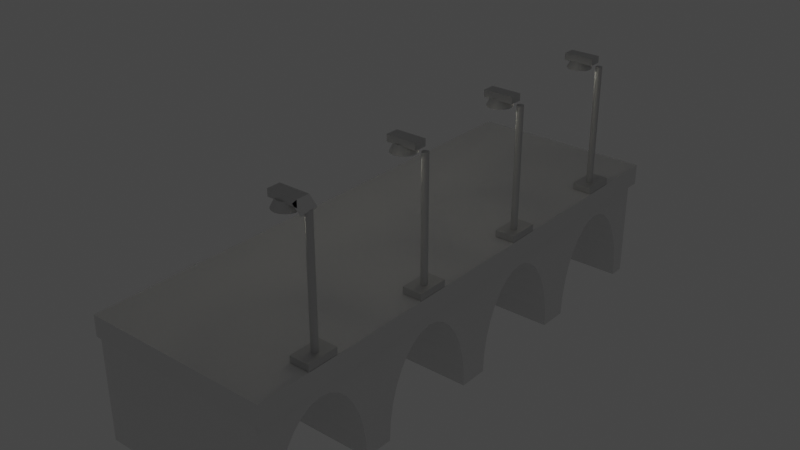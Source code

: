 # Source: mosttworzeniegier.blend  (saved by Blender 2.82.7; exported with 4.5.12 LTS)
import bpy
from mathutils import Matrix  # noqa: F401  (used for matrix-valued properties, if any)

bpy.ops.wm.read_factory_settings(use_empty=True)
scene = bpy.context.scene
scene.name = 'Scene'

# ---- collections
col_archway = bpy.data.collections.new('Archway'); scene.collection.children.link(col_archway)
col_lamp = bpy.data.collections.new('Lamp'); scene.collection.children.link(col_lamp)
col_spotlights = bpy.data.collections.new('spotlights'); col_lamp.children.link(col_spotlights)

# ---- materials (node trees are filled in below, after node groups)
mat_material = bpy.data.materials.new('Material')
mat_material.alpha_threshold = 0.0
mat_material.use_transparent_shadow = False
mat_material.line_color = (0.0, 0.0, 0.0, 1.0)
mat_material_001 = bpy.data.materials.new('Material.001')
mat_material_001.use_transparent_shadow = False

# ---- material node trees
mat_material.use_nodes = True; mat_material.node_tree.nodes.clear()
_N = mat_material.node_tree.nodes; _L = mat_material.node_tree.links
n0 = _N.new('ShaderNodeOutputMaterial'); n0.name = 'Material Output'; n0.location = (300, 300)
n1 = _N.new('ShaderNodeBsdfPrincipled'); n1.name = 'Principled BSDF'; n1.location = (10, 300)
n1.distribution = 'GGX'
n1.subsurface_method = 'BURLEY'
n1.inputs[2].default_value = 0.4
n1.inputs[3].default_value = 1.45
n1.inputs[27].default_value = (0.0, 0.0, 0.0, 1.0)
n1.inputs[28].default_value = 1.0
_L.new(n1.outputs[0], n0.inputs[0])
n0.is_active_output = True
mat_material_001.use_nodes = True; mat_material_001.node_tree.nodes.clear()
_N = mat_material_001.node_tree.nodes; _L = mat_material_001.node_tree.links
n0 = _N.new('ShaderNodeOutputMaterial'); n0.name = 'Material Output'; n0.location = (300, 300)
n1 = _N.new('ShaderNodeBsdfPrincipled'); n1.name = 'Principled BSDF'; n1.location = (10, 300)
n1.distribution = 'GGX'
n1.subsurface_method = 'BURLEY'
n1.inputs[0].default_value = (0.6738, 0.6738, 0.6738, 1.0)
n1.inputs[1].default_value = 0.5667
n1.inputs[3].default_value = 1.45
n1.inputs[27].default_value = (0.0, 0.0, 0.0, 1.0)
n1.inputs[28].default_value = 1.0
_L.new(n1.outputs[0], n0.inputs[0])
n0.is_active_output = True

# ---- world
world_world = bpy.data.worlds.new('World'); scene.world = world_world
world_world.use_nodes = True; world_world.node_tree.nodes.clear()
_N = world_world.node_tree.nodes; _L = world_world.node_tree.links
n0 = _N.new('ShaderNodeOutputWorld'); n0.name = 'World Output'; n0.location = (300, 300)
n1 = _N.new('ShaderNodeBackground'); n1.name = 'Background'; n1.location = (10, 300)
n1.inputs[0].default_value = (0.05088, 0.05088, 0.05088, 1.0)
_L.new(n1.outputs[0], n0.inputs[0])
n0.is_active_output = True
world_world.color = (0.05088, 0.05088, 0.05088)
world_world.use_sun_shadow = False
world_world.sun_shadow_jitter_overblur = 0.0

# ---- lights
light_spot = bpy.data.lights.new('Spot', 'POINT')
light_spot.color = (1.0, 0.9617, 0.7793)
light_spot.transmission_factor = 0.0
light_spot.energy = 58.8
light_spot.shadow_soft_size = 0.09
light_spot.shadow_maximum_resolution = 0.006
light_spot.use_absolute_resolution = True
light_spot_001 = bpy.data.lights.new('Spot.001', 'POINT')
light_spot_001.color = (1.0, 0.9617, 0.7793)
light_spot_001.transmission_factor = 0.0
light_spot_001.energy = 58.8
light_spot_001.shadow_soft_size = 0.09
light_spot_001.shadow_maximum_resolution = 0.006
light_spot_001.use_absolute_resolution = True
light_spot_002 = bpy.data.lights.new('Spot.002', 'POINT')
light_spot_002.color = (1.0, 0.9617, 0.7793)
light_spot_002.transmission_factor = 0.0
light_spot_002.energy = 58.8
light_spot_002.shadow_soft_size = 0.09
light_spot_002.shadow_maximum_resolution = 0.006
light_spot_002.use_absolute_resolution = True
light_spot_003 = bpy.data.lights.new('Spot.003', 'POINT')
light_spot_003.color = (1.0, 0.9617, 0.7793)
light_spot_003.transmission_factor = 0.0
light_spot_003.energy = 58.8
light_spot_003.shadow_soft_size = 0.09
light_spot_003.shadow_maximum_resolution = 0.006
light_spot_003.use_absolute_resolution = True

# ---- meshes
me_cube = bpy.data.meshes.new('Cube')
me_cube.from_pydata([(2.256, 1.679, 2.592), (2.256, 1.679, -0.03875), (2.256, -1.679, 2.592), (2.256, -1.679, -0.03875), (-2.256, 1.679, 2.592), (-2.256, 1.679, -0.03875), (-2.256, -1.679, 2.592), (-2.256, -1.679, -0.03875), (2.256, 0.4998, 2.062), (-2.256, 0.4998, 2.062), (2.256, 0.7255, 1.856), (-2.256, 0.7255, 1.856), (2.256, 0.2548, 2.189), (-2.256, 0.2548, 2.189), (2.256, -1.207, 0.854), (-2.256, -1.207, 0.854), (2.256, 1.261e-06, 2.232), (-2.256, 1.261e-06, 2.232), (2.256, 1.207, 0.854), (-2.256, 1.207, 0.854), (2.256, -1.086, 1.24), (-2.256, -1.086, 1.24), (2.256, 0.9234, 1.578), (-2.256, 0.9234, 1.578), (2.256, 1.086, 1.24), (-2.256, 1.086, 1.24), (2.256, -1.306, 8.975e-07), (2.256, -1.304, -0.03875), (-2.256, -1.304, -0.03875), (-2.256, -1.306, 5.568e-07), (2.256, 1.306, 1.703e-07), (2.256, 1.304, -0.03875), (-2.256, 1.304, -0.03875), (-2.256, 1.306, -1.703e-07), (2.256, -0.4998, 2.062), (-2.256, -0.4998, 2.062), (2.256, -0.7255, 1.856), (-2.256, -0.7255, 1.856), (2.256, -0.2548, 2.189), (-2.256, -0.2548, 2.189), (2.256, -0.9234, 1.578), (-2.256, -0.9234, 1.578), (2.256, -1.281, 0.4354), (-2.256, -1.281, 0.4354), (2.256, 1.281, 0.4354), (-2.256, 1.281, 0.4354)], [], [(3, 2, 6, 7), (5, 4, 0, 1), (7, 6, 4, 5, 32, 33, 45, 19, 25, 23, 11, 9, 13, 17, 39, 35, 37, 41, 21, 15, 43, 29, 28), (1, 0, 2, 3, 27, 26, 42, 14, 20, 40, 36, 34, 38, 16, 12, 8, 10, 22, 24, 18, 44, 30, 31), (5, 1, 31, 32), (0, 4, 6, 2), (37, 36, 40, 41), (25, 24, 22, 23), (13, 12, 16, 17), (15, 14, 42, 43), (23, 22, 10, 11), (9, 8, 12, 13), (19, 18, 24, 25), (29, 26, 27, 28), (39, 38, 34, 35), (28, 27, 3, 7), (41, 40, 20, 21), (30, 33, 32, 31), (21, 20, 14, 15), (33, 30, 44, 45), (35, 34, 36, 37), (43, 42, 26, 29), (11, 10, 8, 9), (45, 44, 18, 19), (17, 16, 38, 39)])
_uv = me_cube.uv_layers.new(name='UVMap')
_uv.uv.foreach_set('vector', [0.375, 0.0, 0.625, 0.0, 0.625, 0.25, 0.375, 0.25, 0.375, 0.25, 0.625, 0.25, 0.625, 0.5, 0.375, 0.5, 0.375, 0.5, 0.625, 0.5, 0.625, 0.75, 0.375, 0.75, 0.375, 0.7221, 0.3787, 0.7222, 0.42, 0.7204, 0.4598, 0.7148, 0.4965, 0.7058, 0.5286, 0.6937, 0.555, 0.679, 0.5746, 0.6622, 0.5866, 0.644, 0.5907, 0.625, 0.5866, 0.606, 0.5746, 0.5878, 0.555, 0.571, 0.5286, 0.5563, 0.4965, 0.5442, 0.4598, 0.5352, 0.42, 0.5296, 0.3787, 0.5278, 0.375, 0.5279, 0.375, 0.75, 0.625, 0.75, 0.625, 1.0, 0.375, 1.0, 0.375, 0.9721, 0.3787, 0.9722, 0.42, 0.9704, 0.4598, 0.9648, 0.4965, 0.9558, 0.5286, 0.9437, 0.555, 0.929, 0.5746, 0.9122, 0.5866, 0.894, 0.5907, 0.875, 0.5866, 0.856, 0.5746, 0.8378, 0.555, 0.821, 0.5286, 0.8063, 0.4965, 0.7942, 0.4598, 0.7852, 0.42, 0.7796, 0.3787, 0.7778, 0.375, 0.7779, 0.125, 0.5, 0.375, 0.5, 0.375, 0.5279, 0.125, 0.5279, 0.625, 0.5, 0.875, 0.5, 0.875, 0.75, 0.625, 0.75, 0.3438, 0.6097, 0.3438, 0.8903, 0.375, 0.8903, 0.375, 0.6097, 0.09375, 0.6097, 0.09375, 0.8903, 0.125, 0.8903, 0.125, 0.6097, 0.2188, 0.6097, 0.2188, 0.8903, 0.25, 0.8903, 0.25, 0.6097, 0.4375, 0.6097, 0.4375, 0.8903, 0.4688, 0.8903, 0.4688, 0.6097, 0.125, 0.6097, 0.125, 0.8903, 0.1562, 0.8903, 0.1562, 0.6097, 0.1875, 0.6097, 0.1875, 0.8903, 0.2188, 0.8903, 0.2188, 0.6097, 0.0625, 0.6097, 0.0625, 0.8903, 0.09375, 0.8903, 0.09375, 0.6097, 0.5, 0.6097, 0.5, 0.8903, 0.5028, 0.8903, 0.5028, 0.6097, 0.2812, 0.6097, 0.2812, 0.8903, 0.3125, 0.8903, 0.3125, 0.6097, 0.125, 0.7221, 0.375, 0.7221, 0.375, 0.75, 0.125, 0.75, 0.375, 0.6097, 0.375, 0.8903, 0.4062, 0.8903, 0.4062, 0.6097, 1.0, 0.8903, 1.0, 0.6097, 0.9972, 0.6097, 0.9972, 0.8903, 0.4062, 0.6097, 0.4062, 0.8903, 0.4375, 0.8903, 0.4375, 0.6097, 0.0, 0.6097, 0.0, 0.8903, 0.03125, 0.8903, 0.03125, 0.6097, 0.3125, 0.6097, 0.3125, 0.8903, 0.3438, 0.8903, 0.3438, 0.6097, 0.4688, 0.6097, 0.4688, 0.8903, 0.5, 0.8903, 0.5, 0.6097, 0.1562, 0.6097, 0.1562, 0.8903, 0.1875, 0.8903, 0.1875, 0.6097, 0.03125, 0.6097, 0.03125, 0.8903, 0.0625, 0.8903, 0.0625, 0.6097, 0.25, 0.6097, 0.25, 0.8903, 0.2812, 0.8903, 0.2812, 0.6097])
me_cube.materials.append(mat_material)
me_cube.use_remesh_preserve_volume = False
me_cube.use_remesh_preserve_attributes = False
me_cube.use_mirror_vertex_groups = False
me_cube.update()
me_cube_001 = bpy.data.meshes.new('Cube.001')
me_cube_001.from_pydata([(-1.0, -1.0, -1.0), (-1.0, -1.0, 1.0), (-1.0, 1.0, -1.0), (-1.0, 1.0, 1.0), (1.0, -1.0, -1.0), (1.0, -1.0, 1.0), (1.0, 1.0, -1.0), (1.0, 1.0, 1.0)], [], [(0, 1, 3, 2), (2, 3, 7, 6), (6, 7, 5, 4), (4, 5, 1, 0), (2, 6, 4, 0), (7, 3, 1, 5)])
_uv = me_cube_001.uv_layers.new(name='UVMap')
_uv.uv.foreach_set('vector', [0.375, 0.0, 0.625, 0.0, 0.625, 0.25, 0.375, 0.25, 0.375, 0.25, 0.625, 0.25, 0.625, 0.5, 0.375, 0.5, 0.375, 0.5, 0.625, 0.5, 0.625, 0.75, 0.375, 0.75, 0.375, 0.75, 0.625, 0.75, 0.625, 1.0, 0.375, 1.0, 0.125, 0.5, 0.375, 0.5, 0.375, 0.75, 0.125, 0.75, 0.625, 0.5, 0.875, 0.5, 0.875, 0.75, 0.625, 0.75])
me_cube_001.use_remesh_fix_poles = True
me_cube_001.use_remesh_preserve_attributes = False
me_cube_001.use_mirror_vertex_groups = False
me_cube_001.update()
me_cube_002 = bpy.data.meshes.new('Cube.002')
me_cube_002.from_pydata([(-1.0, -1.0, -1.0), (-1.0, -1.0, 1.0), (-1.0, 1.0, -1.0), (-1.0, 1.0, 1.0), (1.0, -1.0, -1.0), (1.0, -1.0, 1.0), (1.0, 1.0, -1.0), (1.0, 1.0, 1.0)], [], [(0, 1, 3, 2), (2, 3, 7, 6), (6, 7, 5, 4), (4, 5, 1, 0), (2, 6, 4, 0), (7, 3, 1, 5)])
_uv = me_cube_002.uv_layers.new(name='UVMap')
_uv.uv.foreach_set('vector', [0.375, 0.0, 0.625, 0.0, 0.625, 0.25, 0.375, 0.25, 0.375, 0.25, 0.625, 0.25, 0.625, 0.5, 0.375, 0.5, 0.375, 0.5, 0.625, 0.5, 0.625, 0.75, 0.375, 0.75, 0.375, 0.75, 0.625, 0.75, 0.625, 1.0, 0.375, 1.0, 0.125, 0.5, 0.375, 0.5, 0.375, 0.75, 0.125, 0.75, 0.625, 0.5, 0.875, 0.5, 0.875, 0.75, 0.625, 0.75])
me_cube_002.materials.append(mat_material_001)
me_cube_002.use_remesh_fix_poles = True
me_cube_002.use_remesh_preserve_attributes = False
me_cube_002.use_mirror_vertex_groups = False
me_cube_002.update()
me_cylinder_001 = bpy.data.meshes.new('Cylinder.001')
me_cylinder_001.from_pydata([(0.0, 1.0, -1.0), (0.0, 1.0, 1.0), (0.1951, 0.9808, -1.0), (0.1951, 0.9808, 1.0), (0.3827, 0.9239, -1.0), (0.3827, 0.9239, 1.0), (0.5556, 0.8315, -1.0), (0.5556, 0.8315, 1.0), (0.7071, 0.7071, -1.0), (0.7071, 0.7071, 1.0), (0.8315, 0.5556, -1.0), (0.8315, 0.5556, 1.0), (0.9239, 0.3827, -1.0), (0.9239, 0.3827, 1.0), (0.9808, 0.1951, -1.0), (0.9808, 0.1951, 1.0), (1.0, 7.55e-08, -1.0), (1.0, 7.55e-08, 1.0), (0.9808, -0.1951, -1.0), (0.9808, -0.1951, 1.0), (0.9239, -0.3827, -1.0), (0.9239, -0.3827, 1.0), (0.8315, -0.5556, -1.0), (0.8315, -0.5556, 1.0), (0.7071, -0.7071, -1.0), (0.7071, -0.7071, 1.0), (0.5556, -0.8315, -1.0), (0.5556, -0.8315, 1.0), (0.3827, -0.9239, -1.0), (0.3827, -0.9239, 1.0), (0.1951, -0.9808, -1.0), (0.1951, -0.9808, 1.0), (-3.258e-07, -1.0, -1.0), (-3.258e-07, -1.0, 1.0), (-0.1951, -0.9808, -1.0), (-0.1951, -0.9808, 1.0), (-0.3827, -0.9239, -1.0), (-0.3827, -0.9239, 1.0), (-0.5556, -0.8315, -1.0), (-0.5556, -0.8315, 1.0), (-0.7071, -0.7071, -1.0), (-0.7071, -0.7071, 1.0), (-0.8315, -0.5556, -1.0), (-0.8315, -0.5556, 1.0), (-0.9239, -0.3827, -1.0), (-0.9239, -0.3827, 1.0), (-0.9808, -0.1951, -1.0), (-0.9808, -0.1951, 1.0), (-1.0, 9.656e-07, -1.0), (-1.0, 9.656e-07, 1.0), (-0.9808, 0.1951, -1.0), (-0.9808, 0.1951, 1.0), (-0.9239, 0.3827, -1.0), (-0.9239, 0.3827, 1.0), (-0.8315, 0.5556, -1.0), (-0.8315, 0.5556, 1.0), (-0.7071, 0.7071, -1.0), (-0.7071, 0.7071, 1.0), (-0.5556, 0.8315, -1.0), (-0.5556, 0.8315, 1.0), (-0.3827, 0.9239, -1.0), (-0.3827, 0.9239, 1.0), (-0.1951, 0.9808, -1.0), (-0.1951, 0.9808, 1.0)], [], [(0, 1, 3, 2), (2, 3, 5, 4), (4, 5, 7, 6), (6, 7, 9, 8), (8, 9, 11, 10), (10, 11, 13, 12), (12, 13, 15, 14), (14, 15, 17, 16), (16, 17, 19, 18), (18, 19, 21, 20), (20, 21, 23, 22), (22, 23, 25, 24), (24, 25, 27, 26), (26, 27, 29, 28), (28, 29, 31, 30), (30, 31, 33, 32), (32, 33, 35, 34), (34, 35, 37, 36), (36, 37, 39, 38), (38, 39, 41, 40), (40, 41, 43, 42), (42, 43, 45, 44), (44, 45, 47, 46), (46, 47, 49, 48), (48, 49, 51, 50), (50, 51, 53, 52), (52, 53, 55, 54), (54, 55, 57, 56), (56, 57, 59, 58), (58, 59, 61, 60), (3, 1, 63, 61, 59, 57, 55, 53, 51, 49, 47, 45, 43, 41, 39, 37, 35, 33, 31, 29, 27, 25, 23, 21, 19, 17, 15, 13, 11, 9, 7, 5), (60, 61, 63, 62), (62, 63, 1, 0), (0, 2, 4, 6, 8, 10, 12, 14, 16, 18, 20, 22, 24, 26, 28, 30, 32, 34, 36, 38, 40, 42, 44, 46, 48, 50, 52, 54, 56, 58, 60, 62)])
_uv = me_cylinder_001.uv_layers.new(name='UVMap')
_uv.uv.foreach_set('vector', [1.0, 0.5, 1.0, 1.0, 0.9688, 1.0, 0.9688, 0.5, 0.9688, 0.5, 0.9688, 1.0, 0.9375, 1.0, 0.9375, 0.5, 0.9375, 0.5, 0.9375, 1.0, 0.9062, 1.0, 0.9062, 0.5, 0.9062, 0.5, 0.9062, 1.0, 0.875, 1.0, 0.875, 0.5, 0.875, 0.5, 0.875, 1.0, 0.8438, 1.0, 0.8438, 0.5, 0.8438, 0.5, 0.8438, 1.0, 0.8125, 1.0, 0.8125, 0.5, 0.8125, 0.5, 0.8125, 1.0, 0.7812, 1.0, 0.7812, 0.5, 0.7812, 0.5, 0.7812, 1.0, 0.75, 1.0, 0.75, 0.5, 0.75, 0.5, 0.75, 1.0, 0.7188, 1.0, 0.7188, 0.5, 0.7188, 0.5, 0.7188, 1.0, 0.6875, 1.0, 0.6875, 0.5, 0.6875, 0.5, 0.6875, 1.0, 0.6562, 1.0, 0.6562, 0.5, 0.6562, 0.5, 0.6562, 1.0, 0.625, 1.0, 0.625, 0.5, 0.625, 0.5, 0.625, 1.0, 0.5938, 1.0, 0.5938, 0.5, 0.5938, 0.5, 0.5938, 1.0, 0.5625, 1.0, 0.5625, 0.5, 0.5625, 0.5, 0.5625, 1.0, 0.5312, 1.0, 0.5312, 0.5, 0.5312, 0.5, 0.5312, 1.0, 0.5, 1.0, 0.5, 0.5, 0.5, 0.5, 0.5, 1.0, 0.4688, 1.0, 0.4688, 0.5, 0.4688, 0.5, 0.4688, 1.0, 0.4375, 1.0, 0.4375, 0.5, 0.4375, 0.5, 0.4375, 1.0, 0.4062, 1.0, 0.4062, 0.5, 0.4062, 0.5, 0.4062, 1.0, 0.375, 1.0, 0.375, 0.5, 0.375, 0.5, 0.375, 1.0, 0.3438, 1.0, 0.3438, 0.5, 0.3438, 0.5, 0.3438, 1.0, 0.3125, 1.0, 0.3125, 0.5, 0.3125, 0.5, 0.3125, 1.0, 0.2812, 1.0, 0.2812, 0.5, 0.2812, 0.5, 0.2812, 1.0, 0.25, 1.0, 0.25, 0.5, 0.25, 0.5, 0.25, 1.0, 0.2188, 1.0, 0.2188, 0.5, 0.2188, 0.5, 0.2188, 1.0, 0.1875, 1.0, 0.1875, 0.5, 0.1875, 0.5, 0.1875, 1.0, 0.1562, 1.0, 0.1562, 0.5, 0.1562, 0.5, 0.1562, 1.0, 0.125, 1.0, 0.125, 0.5, 0.125, 0.5, 0.125, 1.0, 0.09375, 1.0, 0.09375, 0.5, 0.09375, 0.5, 0.09375, 1.0, 0.0625, 1.0, 0.0625, 0.5, 0.2968, 0.4854, 0.25, 0.49, 0.2032, 0.4854, 0.1582, 0.4717, 0.1167, 0.4496, 0.08029, 0.4197, 0.05045, 0.3833, 0.02827, 0.3418, 0.01461, 0.2968, 0.01, 0.25, 0.01461, 0.2032, 0.02827, 0.1582, 0.05045, 0.1167, 0.08029, 0.08029, 0.1167, 0.05045, 0.1582, 0.02827, 0.2032, 0.01461, 0.25, 0.01, 0.2968, 0.01461, 0.3418, 0.02827, 0.3833, 0.05045, 0.4197, 0.08029, 0.4496, 0.1167, 0.4717, 0.1582, 0.4854, 0.2032, 0.49, 0.25, 0.4854, 0.2968, 0.4717, 0.3418, 0.4496, 0.3833, 0.4197, 0.4197, 0.3833, 0.4496, 0.3418, 0.4717, 0.0625, 0.5, 0.0625, 1.0, 0.03125, 1.0, 0.03125, 0.5, 0.03125, 0.5, 0.03125, 1.0, 0.0, 1.0, 0.0, 0.5, 0.75, 0.49, 0.7968, 0.4854, 0.8418, 0.4717, 0.8833, 0.4496, 0.9197, 0.4197, 0.9496, 0.3833, 0.9717, 0.3418, 0.9854, 0.2968, 0.99, 0.25, 0.9854, 0.2032, 0.9717, 0.1582, 0.9496, 0.1167, 0.9197, 0.08029, 0.8833, 0.05045, 0.8418, 0.02827, 0.7968, 0.01461, 0.75, 0.01, 0.7032, 0.01461, 0.6582, 0.02827, 0.6167, 0.05045, 0.5803, 0.08029, 0.5504, 0.1167, 0.5283, 0.1582, 0.5146, 0.2032, 0.51, 0.25, 0.5146, 0.2968, 0.5283, 0.3418, 0.5504, 0.3833, 0.5803, 0.4197, 0.6167, 0.4496, 0.6582, 0.4717, 0.7032, 0.4854])
me_cylinder_001.materials.append(mat_material_001)
me_cylinder_001.use_remesh_fix_poles = True
me_cylinder_001.use_remesh_preserve_attributes = False
me_cylinder_001.use_mirror_vertex_groups = False
me_cylinder_001.update()
me_cube_003 = bpy.data.meshes.new('Cube.003')
me_cube_003.from_pydata([(-1.0, -1.0, -1.0), (-1.0, -1.0, 1.0), (-1.0, 1.0, -1.0), (-1.0, 1.0, 1.0), (1.0, -1.0, -1.0), (1.0, -1.0, 1.0), (1.0, 1.0, -1.0), (1.0, 1.0, 1.0)], [], [(0, 1, 3, 2), (2, 3, 7, 6), (6, 7, 5, 4), (4, 5, 1, 0), (2, 6, 4, 0), (7, 3, 1, 5)])
_uv = me_cube_003.uv_layers.new(name='UVMap')
_uv.uv.foreach_set('vector', [0.375, 0.0, 0.625, 0.0, 0.625, 0.25, 0.375, 0.25, 0.375, 0.25, 0.625, 0.25, 0.625, 0.5, 0.375, 0.5, 0.375, 0.5, 0.625, 0.5, 0.625, 0.75, 0.375, 0.75, 0.375, 0.75, 0.625, 0.75, 0.625, 1.0, 0.375, 1.0, 0.125, 0.5, 0.375, 0.5, 0.375, 0.75, 0.125, 0.75, 0.625, 0.5, 0.875, 0.5, 0.875, 0.75, 0.625, 0.75])
me_cube_003.materials.append(mat_material_001)
me_cube_003.use_remesh_fix_poles = True
me_cube_003.use_remesh_preserve_attributes = False
me_cube_003.use_mirror_vertex_groups = False
me_cube_003.update()
me_cone = bpy.data.meshes.new('Cone')
me_cone.from_pydata([(0.0, 0.3, -0.25), (0.0, 0.2, 0.25), (0.05853, 0.2942, -0.25), (0.03902, 0.1962, 0.25), (0.1148, 0.2772, -0.25), (0.07654, 0.1848, 0.25), (0.1667, 0.2494, -0.25), (0.1111, 0.1663, 0.25), (0.2121, 0.2121, -0.25), (0.1414, 0.1414, 0.25), (0.2494, 0.1667, -0.25), (0.1663, 0.1111, 0.25), (0.2772, 0.1148, -0.25), (0.1848, 0.07654, 0.25), (0.2942, 0.05853, -0.25), (0.1962, 0.03902, 0.25), (0.3, 2.265e-08, -0.25), (0.2, 1.51e-08, 0.25), (0.2942, -0.05853, -0.25), (0.1962, -0.03902, 0.25), (0.2772, -0.1148, -0.25), (0.1848, -0.07654, 0.25), (0.2494, -0.1667, -0.25), (0.1663, -0.1111, 0.25), (0.2121, -0.2121, -0.25), (0.1414, -0.1414, 0.25), (0.1667, -0.2494, -0.25), (0.1111, -0.1663, 0.25), (0.1148, -0.2772, -0.25), (0.07654, -0.1848, 0.25), (0.05853, -0.2942, -0.25), (0.03902, -0.1962, 0.25), (-9.775e-08, -0.3, -0.25), (-6.517e-08, -0.2, 0.25), (-0.05853, -0.2942, -0.25), (-0.03902, -0.1962, 0.25), (-0.1148, -0.2772, -0.25), (-0.07654, -0.1848, 0.25), (-0.1667, -0.2494, -0.25), (-0.1111, -0.1663, 0.25), (-0.2121, -0.2121, -0.25), (-0.1414, -0.1414, 0.25), (-0.2494, -0.1667, -0.25), (-0.1663, -0.1111, 0.25), (-0.2772, -0.1148, -0.25), (-0.1848, -0.07654, 0.25), (-0.2942, -0.05853, -0.25), (-0.1962, -0.03902, 0.25), (-0.3, 2.897e-07, -0.25), (-0.2, 1.931e-07, 0.25), (-0.2942, 0.05853, -0.25), (-0.1962, 0.03902, 0.25), (-0.2772, 0.1148, -0.25), (-0.1848, 0.07654, 0.25), (-0.2494, 0.1667, -0.25), (-0.1663, 0.1111, 0.25), (-0.2121, 0.2121, -0.25), (-0.1414, 0.1414, 0.25), (-0.1667, 0.2494, -0.25), (-0.1111, 0.1663, 0.25), (-0.1148, 0.2772, -0.25), (-0.07654, 0.1848, 0.25), (-0.05853, 0.2942, -0.25), (-0.03902, 0.1962, 0.25)], [], [(0, 1, 3, 2), (2, 3, 5, 4), (4, 5, 7, 6), (6, 7, 9, 8), (8, 9, 11, 10), (10, 11, 13, 12), (12, 13, 15, 14), (14, 15, 17, 16), (16, 17, 19, 18), (18, 19, 21, 20), (20, 21, 23, 22), (22, 23, 25, 24), (24, 25, 27, 26), (26, 27, 29, 28), (28, 29, 31, 30), (30, 31, 33, 32), (32, 33, 35, 34), (34, 35, 37, 36), (36, 37, 39, 38), (38, 39, 41, 40), (40, 41, 43, 42), (42, 43, 45, 44), (44, 45, 47, 46), (46, 47, 49, 48), (48, 49, 51, 50), (50, 51, 53, 52), (52, 53, 55, 54), (54, 55, 57, 56), (56, 57, 59, 58), (58, 59, 61, 60), (3, 1, 63, 61, 59, 57, 55, 53, 51, 49, 47, 45, 43, 41, 39, 37, 35, 33, 31, 29, 27, 25, 23, 21, 19, 17, 15, 13, 11, 9, 7, 5), (60, 61, 63, 62), (62, 63, 1, 0), (0, 2, 4, 6, 8, 10, 12, 14, 16, 18, 20, 22, 24, 26, 28, 30, 32, 34, 36, 38, 40, 42, 44, 46, 48, 50, 52, 54, 56, 58, 60, 62)])
_uv = me_cone.uv_layers.new(name='UVMap')
_uv.uv.foreach_set('vector', [1.0, 0.5, 1.0, 1.0, 0.9688, 1.0, 0.9688, 0.5, 0.9688, 0.5, 0.9688, 1.0, 0.9375, 1.0, 0.9375, 0.5, 0.9375, 0.5, 0.9375, 1.0, 0.9062, 1.0, 0.9062, 0.5, 0.9062, 0.5, 0.9062, 1.0, 0.875, 1.0, 0.875, 0.5, 0.875, 0.5, 0.875, 1.0, 0.8438, 1.0, 0.8438, 0.5, 0.8438, 0.5, 0.8438, 1.0, 0.8125, 1.0, 0.8125, 0.5, 0.8125, 0.5, 0.8125, 1.0, 0.7812, 1.0, 0.7812, 0.5, 0.7812, 0.5, 0.7812, 1.0, 0.75, 1.0, 0.75, 0.5, 0.75, 0.5, 0.75, 1.0, 0.7188, 1.0, 0.7188, 0.5, 0.7188, 0.5, 0.7188, 1.0, 0.6875, 1.0, 0.6875, 0.5, 0.6875, 0.5, 0.6875, 1.0, 0.6562, 1.0, 0.6562, 0.5, 0.6562, 0.5, 0.6562, 1.0, 0.625, 1.0, 0.625, 0.5, 0.625, 0.5, 0.625, 1.0, 0.5938, 1.0, 0.5938, 0.5, 0.5938, 0.5, 0.5938, 1.0, 0.5625, 1.0, 0.5625, 0.5, 0.5625, 0.5, 0.5625, 1.0, 0.5312, 1.0, 0.5312, 0.5, 0.5312, 0.5, 0.5312, 1.0, 0.5, 1.0, 0.5, 0.5, 0.5, 0.5, 0.5, 1.0, 0.4688, 1.0, 0.4688, 0.5, 0.4688, 0.5, 0.4688, 1.0, 0.4375, 1.0, 0.4375, 0.5, 0.4375, 0.5, 0.4375, 1.0, 0.4062, 1.0, 0.4062, 0.5, 0.4062, 0.5, 0.4062, 1.0, 0.375, 1.0, 0.375, 0.5, 0.375, 0.5, 0.375, 1.0, 0.3438, 1.0, 0.3438, 0.5, 0.3438, 0.5, 0.3438, 1.0, 0.3125, 1.0, 0.3125, 0.5, 0.3125, 0.5, 0.3125, 1.0, 0.2812, 1.0, 0.2812, 0.5, 0.2812, 0.5, 0.2812, 1.0, 0.25, 1.0, 0.25, 0.5, 0.25, 0.5, 0.25, 1.0, 0.2188, 1.0, 0.2188, 0.5, 0.2188, 0.5, 0.2188, 1.0, 0.1875, 1.0, 0.1875, 0.5, 0.1875, 0.5, 0.1875, 1.0, 0.1562, 1.0, 0.1562, 0.5, 0.1562, 0.5, 0.1562, 1.0, 0.125, 1.0, 0.125, 0.5, 0.125, 0.5, 0.125, 1.0, 0.09375, 1.0, 0.09375, 0.5, 0.09375, 0.5, 0.09375, 1.0, 0.0625, 1.0, 0.0625, 0.5, 0.2968, 0.4854, 0.25, 0.49, 0.2032, 0.4854, 0.1582, 0.4717, 0.1167, 0.4496, 0.08029, 0.4197, 0.05045, 0.3833, 0.02827, 0.3418, 0.01461, 0.2968, 0.01, 0.25, 0.01461, 0.2032, 0.02827, 0.1582, 0.05045, 0.1167, 0.08029, 0.08029, 0.1167, 0.05045, 0.1582, 0.02827, 0.2032, 0.01461, 0.25, 0.01, 0.2968, 0.01461, 0.3418, 0.02827, 0.3833, 0.05045, 0.4197, 0.08029, 0.4496, 0.1167, 0.4717, 0.1582, 0.4854, 0.2032, 0.49, 0.25, 0.4854, 0.2968, 0.4717, 0.3418, 0.4496, 0.3833, 0.4197, 0.4197, 0.3833, 0.4496, 0.3418, 0.4717, 0.0625, 0.5, 0.0625, 1.0, 0.03125, 1.0, 0.03125, 0.5, 0.03125, 0.5, 0.03125, 1.0, 0.0, 1.0, 0.0, 0.5, 0.75, 0.49, 0.7968, 0.4854, 0.8418, 0.4717, 0.8833, 0.4496, 0.9197, 0.4197, 0.9496, 0.3833, 0.9717, 0.3418, 0.9854, 0.2968, 0.99, 0.25, 0.9854, 0.2032, 0.9717, 0.1582, 0.9496, 0.1167, 0.9197, 0.08029, 0.8833, 0.05045, 0.8418, 0.02827, 0.7968, 0.01461, 0.75, 0.01, 0.7032, 0.01461, 0.6582, 0.02827, 0.6167, 0.05045, 0.5803, 0.08029, 0.5504, 0.1167, 0.5283, 0.1582, 0.5146, 0.2032, 0.51, 0.25, 0.5146, 0.2968, 0.5283, 0.3418, 0.5504, 0.3833, 0.5803, 0.4197, 0.6167, 0.4496, 0.6582, 0.4717, 0.7032, 0.4854])
me_cone.materials.append(mat_material_001)
me_cone.use_remesh_fix_poles = True
me_cone.use_remesh_preserve_attributes = False
me_cone.use_mirror_vertex_groups = False
me_cone.update()
me_cube_004 = bpy.data.meshes.new('Cube.004')
me_cube_004.from_pydata([(-1.0, -1.0, -1.0), (-1.0, -1.0, 1.0), (-1.0, 1.0, -1.0), (-1.0, 1.0, 1.0), (1.0, -1.0, -1.0), (1.0, -1.0, 1.0), (1.0, 1.0, -1.0), (1.0, 1.0, 1.0)], [], [(0, 1, 3, 2), (2, 3, 7, 6), (6, 7, 5, 4), (4, 5, 1, 0), (2, 6, 4, 0), (7, 3, 1, 5)])
_uv = me_cube_004.uv_layers.new(name='UVMap')
_uv.uv.foreach_set('vector', [0.375, 0.0, 0.625, 0.0, 0.625, 0.25, 0.375, 0.25, 0.375, 0.25, 0.625, 0.25, 0.625, 0.5, 0.375, 0.5, 0.375, 0.5, 0.625, 0.5, 0.625, 0.75, 0.375, 0.75, 0.375, 0.75, 0.625, 0.75, 0.625, 1.0, 0.375, 1.0, 0.125, 0.5, 0.375, 0.5, 0.375, 0.75, 0.125, 0.75, 0.625, 0.5, 0.875, 0.5, 0.875, 0.75, 0.625, 0.75])
me_cube_004.use_remesh_fix_poles = True
me_cube_004.use_remesh_preserve_attributes = False
me_cube_004.use_mirror_vertex_groups = False
me_cube_004.update()

# ---- objects
ob_archway_base_part = bpy.data.objects.new('archway_base_part', me_cube)
ob_archway_top_part = bpy.data.objects.new('archway_top_part', me_cube_001)
ob_lamp_base = bpy.data.objects.new('lamp_base', me_cube_002)
ob_lamp_rod = bpy.data.objects.new('lamp_rod', me_cylinder_001)
ob_lamp_toppart = bpy.data.objects.new('lamp_toppart', me_cube_003)
ob_cone = bpy.data.objects.new('Cone', me_cone)
ob_lamp_toppart_001 = bpy.data.objects.new('lamp_toppart.001', me_cube_004)
ob_spot = bpy.data.objects.new('Spot', light_spot)
ob_spot_001 = bpy.data.objects.new('Spot.001', light_spot_001)
ob_spot_002 = bpy.data.objects.new('Spot.002', light_spot_002)
ob_spot_003 = bpy.data.objects.new('Spot.003', light_spot_003)

# ---- transforms, parenting, visibility, modifiers, constraints
ob_archway_base_part.location = (0.0, 0.0, 0.0)
ob_archway_base_part.lock_rotations_4d = False
ob_archway_base_part.empty_display_type = 'ARROWS'
ob_archway_base_part.lineart.crease_threshold = 0.0
_m = ob_archway_base_part.modifiers.new('Array', 'ARRAY')
_m.count = 4
_m.constant_offset_displace = (0.0, 0.0, 0.0)
_m.relative_offset_displace = (0.0, 1.0, 0.0)
ob_archway_top_part.location = (0.0, 0.0, 2.789)
ob_archway_top_part.scale = (2.377, 1.696, 0.2625)
ob_archway_top_part.lineart.crease_threshold = 0.0
_m = ob_archway_top_part.modifiers.new('Array', 'ARRAY')
_m.count = 4
_m.constant_offset_displace = (0.0, 0.0, 0.0)
_m.relative_offset_displace = (0.0, 1.0, 0.0)
ob_lamp_base.location = (2.126, 0.0, 3.143)
ob_lamp_base.scale = (0.2446, 0.3946, 0.0836)
ob_lamp_base.lineart.crease_threshold = 0.0
_m = ob_lamp_base.modifiers.new('Array', 'ARRAY')
_m.count = 4
_m.constant_offset_displace = (0.0, 0.0, 0.0)
_m.relative_offset_displace = (0.0, 4.2, 0.0)
ob_lamp_rod.location = (2.156, 0.0, 4.724)
ob_lamp_rod.scale = (-0.08, -0.08, -1.5)
ob_lamp_rod.lineart.crease_threshold = 0.0
_m = ob_lamp_rod.modifiers.new('Array', 'ARRAY')
_m.count = 4
_m.constant_offset_displace = (0.0, 0.0, 0.0)
_m.relative_offset_displace = (0.0, -20.5, 0.0)
ob_lamp_toppart.location = (1.656, 0.0, 6.33)
ob_lamp_toppart.scale = (0.3683, 0.1581, 0.0836)
ob_lamp_toppart.lineart.crease_threshold = 0.0
_m = ob_lamp_toppart.modifiers.new('Boolean', 'BOOLEAN')
_m.object = ob_lamp_toppart_001
_m.solver = 'FAST'
_m = ob_lamp_toppart.modifiers.new('Array', 'ARRAY')
_m.count = 4
_m.constant_offset_displace = (0.0, 0.0, 0.0)
_m.relative_offset_displace = (0.0, 10.4, 0.0)
ob_cone.location = (1.59, 0.0, 6.173)
ob_cone.scale = (1.0, 1.0, 0.3864)
ob_cone.lineart.crease_threshold = 0.0
_m = ob_cone.modifiers.new('Array', 'ARRAY')
_m.count = 4
_m.constant_offset_displace = (0.0, 0.0, 0.0)
_m.relative_offset_displace = (0.0, 5.5, 0.0)
ob_lamp_toppart_001.location = (2.063, 0.0, 6.258)
ob_lamp_toppart_001.rotation_euler = (0.0, 0.7854, 0.0)
ob_lamp_toppart_001.scale = (0.1402, 0.1581, 0.0836)
ob_lamp_toppart_001.lineart.crease_threshold = 0.0
ob_spot.location = (1.505, 6.603, 6.122)
ob_spot.lineart.crease_threshold = 0.0
ob_spot_001.location = (1.505, 3.295, 6.122)
ob_spot_001.lineart.crease_threshold = 0.0
ob_spot_002.location = (1.505, 0.0, 6.122)
ob_spot_002.lineart.crease_threshold = 0.0
ob_spot_003.location = (1.505, 9.867, 6.122)
ob_spot_003.lineart.crease_threshold = 0.0

# ---- collection membership
col_archway.objects.link(ob_archway_base_part)
col_archway.objects.link(ob_archway_top_part)
col_lamp.objects.link(ob_lamp_base)
col_lamp.objects.link(ob_lamp_rod)
col_lamp.objects.link(ob_lamp_toppart)
col_lamp.objects.link(ob_cone)
col_lamp.objects.link(ob_lamp_toppart_001)
col_spotlights.objects.link(ob_spot)
col_spotlights.objects.link(ob_spot_001)
col_spotlights.objects.link(ob_spot_002)
col_spotlights.objects.link(ob_spot_003)

# ---- scene / render settings (as saved in the file)
scene.frame_start = 1; scene.frame_end = 250; scene.frame_set(1)
scene.render.engine = 'BLENDER_EEVEE_NEXT'
scene.cycles.use_denoising = False
scene.cycles.samples = 128
scene.cycles.sampling_pattern = 'TABULATED_SOBOL'
scene.cycles.use_adaptive_sampling = False
scene.cycles.use_light_tree = False
scene.view_settings.view_transform = 'Filmic'
bpy.context.view_layer.update()

# ---- added for rendering (the .blend has no active camera): camera
cam_auto = bpy.data.cameras.new('AutoCamera')
cam_auto.lens = 50.0
cam_auto.sensor_width = 36.0
cam_auto.clip_end = 1000.0
ob_auto_camera = bpy.data.objects.new('AutoCamera', cam_auto)
scene.collection.objects.link(ob_auto_camera)
ob_auto_camera.location = (14.5822, -12.4101, 14.8546)
ob_auto_camera.rotation_euler = (1.09748, -7.21219e-08, 0.694738)
scene.camera = ob_auto_camera
bpy.context.view_layer.update()
